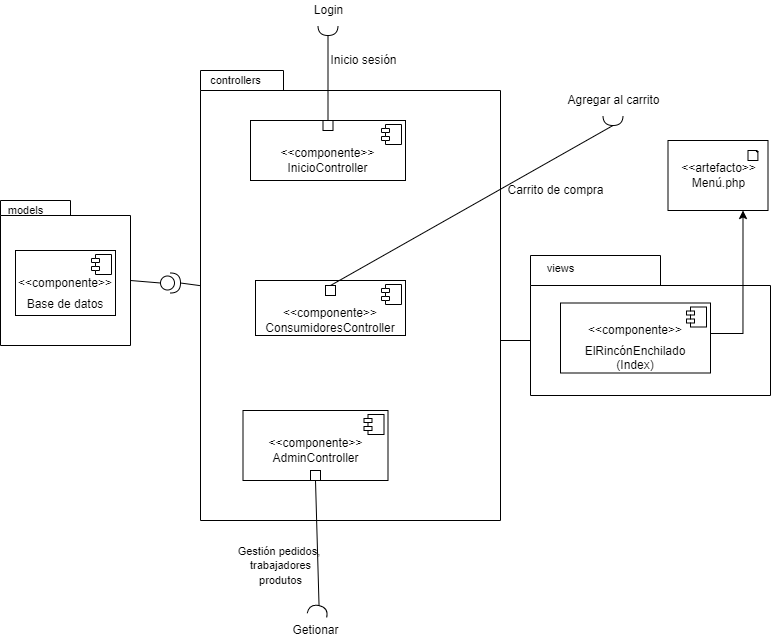

The diagram above was exported from draw.io. Its source (the exported page's mxGraphModel, read from the mxfile embedded in the PNG):
<mxGraphModel dx="1043" dy="595" grid="1" gridSize="10" guides="1" tooltips="1" connect="1" arrows="1" fold="1" page="1" pageScale="1" pageWidth="827" pageHeight="1169" math="0" shadow="0">
  <root>
    <mxCell id="0" />
    <mxCell id="1" parent="0" />
    <mxCell id="7NRS10Wn6HuoIT5CK7o1-70" value="" style="shape=folder;fontStyle=1;spacingTop=10;tabWidth=70;tabHeight=15;tabPosition=left;html=1;fontSize=11;" vertex="1" parent="1">
      <mxGeometry x="30" y="260" width="130" height="145" as="geometry" />
    </mxCell>
    <mxCell id="7NRS10Wn6HuoIT5CK7o1-61" value="" style="shape=folder;fontStyle=1;spacingTop=10;tabWidth=83;tabHeight=20;tabPosition=left;html=1;fontSize=11;" vertex="1" parent="1">
      <mxGeometry x="230" y="130" width="300" height="450" as="geometry" />
    </mxCell>
    <mxCell id="1W1QBQsSAzODnD1ce7cF-3" value="&lt;span style=&quot;&quot;&gt;&#09;&lt;/span&gt;&lt;p style=&quot;margin:0px;margin-top:6px;text-align:center;&quot;&gt;&lt;span style=&quot;background-color: initial;&quot;&gt;&lt;br&gt;&lt;/span&gt;&lt;/p&gt;&lt;p style=&quot;margin:0px;margin-top:6px;text-align:center;&quot;&gt;&lt;span style=&quot;background-color: initial;&quot;&gt;&amp;lt;&amp;lt;componente&lt;/span&gt;&lt;span style=&quot;background-color: initial;&quot;&gt;&amp;gt;&amp;gt;&lt;/span&gt;&lt;br&gt;&lt;/p&gt;&lt;span style=&quot;&quot;&gt;&lt;div style=&quot;text-align: center;&quot;&gt;&lt;span style=&quot;background-color: initial;&quot;&gt;ConsumidoresController&lt;/span&gt;&lt;/div&gt;&lt;/span&gt;&lt;p style=&quot;margin:0px;margin-top:6px;text-align:center;&quot;&gt;&lt;br&gt;&lt;/p&gt;" style="align=left;overflow=fill;html=1;dropTarget=0;" parent="1" vertex="1">
      <mxGeometry x="285" y="340" width="150" height="55" as="geometry" />
    </mxCell>
    <mxCell id="1W1QBQsSAzODnD1ce7cF-4" value="" style="shape=component;jettyWidth=8;jettyHeight=4;" parent="1W1QBQsSAzODnD1ce7cF-3" vertex="1">
      <mxGeometry x="1" width="20" height="20" relative="1" as="geometry">
        <mxPoint x="-24" y="4" as="offset" />
      </mxGeometry>
    </mxCell>
    <mxCell id="Hi1ezxus0P5_0-H41RxV-3" value="&lt;span style=&quot;&quot;&gt;&#09;&lt;/span&gt;&lt;p style=&quot;margin:0px;margin-top:6px;text-align:center;&quot;&gt;&lt;br&gt;&lt;/p&gt;&lt;p style=&quot;margin:0px;margin-top:6px;text-align:center;&quot;&gt;&lt;span style=&quot;background-color: initial;&quot;&gt;&amp;lt;&amp;lt;componente&lt;/span&gt;&lt;span style=&quot;background-color: initial;&quot;&gt;&amp;gt;&amp;gt;&lt;/span&gt;&lt;/p&gt;&lt;span style=&quot;&quot;&gt;&lt;div style=&quot;text-align: center;&quot;&gt;&lt;span style=&quot;background-color: initial;&quot;&gt;InicioController&lt;/span&gt;&lt;/div&gt;&lt;/span&gt;" style="align=left;overflow=fill;html=1;dropTarget=0;" parent="1" vertex="1">
      <mxGeometry x="280" y="180" width="155" height="60" as="geometry" />
    </mxCell>
    <mxCell id="Hi1ezxus0P5_0-H41RxV-4" value="" style="shape=component;jettyWidth=8;jettyHeight=4;" parent="Hi1ezxus0P5_0-H41RxV-3" vertex="1">
      <mxGeometry x="1" width="20" height="20" relative="1" as="geometry">
        <mxPoint x="-24" y="4" as="offset" />
      </mxGeometry>
    </mxCell>
    <mxCell id="Hi1ezxus0P5_0-H41RxV-7" value="&lt;span style=&quot;&quot;&gt;&#09;&lt;/span&gt;&lt;p style=&quot;margin:0px;margin-top:6px;text-align:center;&quot;&gt;&lt;br&gt;&lt;/p&gt;&lt;p style=&quot;margin:0px;margin-top:6px;text-align:center;&quot;&gt;&lt;span style=&quot;background-color: initial;&quot;&gt;&amp;lt;&amp;lt;componente&lt;/span&gt;&lt;span style=&quot;background-color: initial;&quot;&gt;&amp;gt;&amp;gt;&lt;/span&gt;&lt;/p&gt;&lt;p style=&quot;margin:0px;margin-top:6px;text-align:center;&quot;&gt;&lt;span style=&quot;background-color: initial;&quot;&gt;Base de datos&lt;/span&gt;&lt;/p&gt;" style="align=left;overflow=fill;html=1;dropTarget=0;" parent="1" vertex="1">
      <mxGeometry x="45" y="310" width="100" height="65" as="geometry" />
    </mxCell>
    <mxCell id="Hi1ezxus0P5_0-H41RxV-8" value="" style="shape=component;jettyWidth=8;jettyHeight=4;" parent="Hi1ezxus0P5_0-H41RxV-7" vertex="1">
      <mxGeometry x="1" width="20" height="20" relative="1" as="geometry">
        <mxPoint x="-24" y="4" as="offset" />
      </mxGeometry>
    </mxCell>
    <mxCell id="Hi1ezxus0P5_0-H41RxV-9" value="&lt;span style=&quot;&quot;&gt;&#09;&lt;/span&gt;&lt;p style=&quot;margin:0px;margin-top:6px;text-align:center;&quot;&gt;&lt;span style=&quot;background-color: initial;&quot;&gt;&lt;br&gt;&lt;/span&gt;&lt;/p&gt;&lt;p style=&quot;margin:0px;margin-top:6px;text-align:center;&quot;&gt;&lt;span style=&quot;background-color: initial;&quot;&gt;&amp;lt;&amp;lt;componente&lt;/span&gt;&lt;span style=&quot;background-color: initial;&quot;&gt;&amp;gt;&amp;gt;&lt;/span&gt;&lt;br&gt;&lt;/p&gt;&lt;span style=&quot;&quot;&gt;&lt;div style=&quot;text-align: center;&quot;&gt;&lt;span style=&quot;background-color: initial;&quot;&gt;AdminController&lt;/span&gt;&lt;/div&gt;&lt;/span&gt;" style="align=left;overflow=fill;html=1;dropTarget=0;" parent="1" vertex="1">
      <mxGeometry x="272.5" y="470" width="145" height="70" as="geometry" />
    </mxCell>
    <mxCell id="Hi1ezxus0P5_0-H41RxV-10" value="" style="shape=component;jettyWidth=8;jettyHeight=4;" parent="Hi1ezxus0P5_0-H41RxV-9" vertex="1">
      <mxGeometry x="1" width="20" height="20" relative="1" as="geometry">
        <mxPoint x="-24" y="4" as="offset" />
      </mxGeometry>
    </mxCell>
    <mxCell id="7NRS10Wn6HuoIT5CK7o1-18" value="" style="shape=providedRequiredInterface;html=1;verticalLabelPosition=bottom;sketch=0;" vertex="1" parent="1">
      <mxGeometry x="190" y="332.5" width="20" height="20" as="geometry" />
    </mxCell>
    <mxCell id="7NRS10Wn6HuoIT5CK7o1-22" value="" style="shape=requiredInterface;html=1;verticalLabelPosition=bottom;sketch=0;rotation=90;" vertex="1" parent="1">
      <mxGeometry x="352.5" y="80" width="10" height="20" as="geometry" />
    </mxCell>
    <mxCell id="7NRS10Wn6HuoIT5CK7o1-24" value="" style="endArrow=none;html=1;rounded=0;exitX=0.5;exitY=0;exitDx=0;exitDy=0;entryX=1;entryY=0.5;entryDx=0;entryDy=0;entryPerimeter=0;" edge="1" parent="1" source="Hi1ezxus0P5_0-H41RxV-3" target="7NRS10Wn6HuoIT5CK7o1-22">
      <mxGeometry width="50" height="50" relative="1" as="geometry">
        <mxPoint x="340" y="60" as="sourcePoint" />
        <mxPoint x="390" y="10" as="targetPoint" />
      </mxGeometry>
    </mxCell>
    <mxCell id="7NRS10Wn6HuoIT5CK7o1-26" value="Login" style="text;html=1;align=center;verticalAlign=middle;resizable=0;points=[];autosize=1;strokeColor=none;fillColor=none;" vertex="1" parent="1">
      <mxGeometry x="337.5" y="60" width="40" height="20" as="geometry" />
    </mxCell>
    <mxCell id="7NRS10Wn6HuoIT5CK7o1-27" value="Inicio sesión" style="text;html=1;align=center;verticalAlign=middle;resizable=0;points=[];autosize=1;strokeColor=none;fillColor=none;" vertex="1" parent="1">
      <mxGeometry x="352.5" y="110" width="80" height="20" as="geometry" />
    </mxCell>
    <mxCell id="7NRS10Wn6HuoIT5CK7o1-28" value="" style="rounded=0;whiteSpace=wrap;html=1;" vertex="1" parent="1">
      <mxGeometry x="352.5" y="180" width="10" height="10" as="geometry" />
    </mxCell>
    <mxCell id="7NRS10Wn6HuoIT5CK7o1-33" value="" style="rounded=0;whiteSpace=wrap;html=1;" vertex="1" parent="1">
      <mxGeometry x="355" y="345" width="10" height="10" as="geometry" />
    </mxCell>
    <mxCell id="7NRS10Wn6HuoIT5CK7o1-39" value="" style="shape=requiredInterface;html=1;verticalLabelPosition=bottom;sketch=0;rotation=90;" vertex="1" parent="1">
      <mxGeometry x="637.5" y="170" width="10" height="20" as="geometry" />
    </mxCell>
    <mxCell id="7NRS10Wn6HuoIT5CK7o1-40" value="Agregar al carrito" style="text;html=1;align=center;verticalAlign=middle;resizable=0;points=[];autosize=1;strokeColor=none;fillColor=none;" vertex="1" parent="1">
      <mxGeometry x="587.5" y="150" width="110" height="20" as="geometry" />
    </mxCell>
    <mxCell id="7NRS10Wn6HuoIT5CK7o1-42" value="" style="endArrow=none;html=1;rounded=0;exitX=0.5;exitY=0;exitDx=0;exitDy=0;entryX=1;entryY=0.5;entryDx=0;entryDy=0;entryPerimeter=0;" edge="1" parent="1" source="7NRS10Wn6HuoIT5CK7o1-33" target="7NRS10Wn6HuoIT5CK7o1-39">
      <mxGeometry width="50" height="50" relative="1" as="geometry">
        <mxPoint x="380" y="350" as="sourcePoint" />
        <mxPoint x="430" y="300" as="targetPoint" />
      </mxGeometry>
    </mxCell>
    <mxCell id="7NRS10Wn6HuoIT5CK7o1-43" value="Carrito de compra" style="text;html=1;align=center;verticalAlign=middle;resizable=0;points=[];autosize=1;strokeColor=none;fillColor=none;" vertex="1" parent="1">
      <mxGeometry x="530" y="240" width="110" height="20" as="geometry" />
    </mxCell>
    <mxCell id="7NRS10Wn6HuoIT5CK7o1-44" value="" style="rounded=0;whiteSpace=wrap;html=1;" vertex="1" parent="1">
      <mxGeometry x="340" y="530" width="10" height="10" as="geometry" />
    </mxCell>
    <mxCell id="7NRS10Wn6HuoIT5CK7o1-45" value="" style="shape=requiredInterface;html=1;verticalLabelPosition=bottom;sketch=0;rotation=-78;" vertex="1" parent="1">
      <mxGeometry x="342.5" y="660" width="10" height="20" as="geometry" />
    </mxCell>
    <mxCell id="7NRS10Wn6HuoIT5CK7o1-46" value="Getionar" style="text;html=1;align=center;verticalAlign=middle;resizable=0;points=[];autosize=1;strokeColor=none;fillColor=none;" vertex="1" parent="1">
      <mxGeometry x="315" y="680" width="60" height="20" as="geometry" />
    </mxCell>
    <mxCell id="7NRS10Wn6HuoIT5CK7o1-47" value="" style="endArrow=none;html=1;rounded=0;exitX=0.5;exitY=1;exitDx=0;exitDy=0;entryX=1;entryY=0.5;entryDx=0;entryDy=0;entryPerimeter=0;" edge="1" parent="1" source="7NRS10Wn6HuoIT5CK7o1-44" target="7NRS10Wn6HuoIT5CK7o1-45">
      <mxGeometry width="50" height="50" relative="1" as="geometry">
        <mxPoint x="385" y="470" as="sourcePoint" />
        <mxPoint x="435" y="420" as="targetPoint" />
      </mxGeometry>
    </mxCell>
    <mxCell id="7NRS10Wn6HuoIT5CK7o1-48" value="&lt;font style=&quot;font-size: 11px;&quot;&gt;Gestión pedidos, &lt;br&gt;trabajadores&lt;br&gt;produtos&lt;/font&gt;" style="text;html=1;align=center;verticalAlign=middle;resizable=0;points=[];autosize=1;strokeColor=none;fillColor=none;" vertex="1" parent="1">
      <mxGeometry x="260" y="600" width="100" height="50" as="geometry" />
    </mxCell>
    <mxCell id="7NRS10Wn6HuoIT5CK7o1-56" value="" style="shape=folder;fontStyle=1;spacingTop=10;tabWidth=130;tabHeight=30;tabPosition=left;html=1;fontSize=11;" vertex="1" parent="1">
      <mxGeometry x="560" y="315" width="240" height="140" as="geometry" />
    </mxCell>
    <mxCell id="7NRS10Wn6HuoIT5CK7o1-60" style="edgeStyle=orthogonalEdgeStyle;rounded=0;orthogonalLoop=1;jettySize=auto;html=1;exitX=0.75;exitY=0;exitDx=0;exitDy=0;entryX=0.75;entryY=1;entryDx=0;entryDy=0;fontSize=11;endArrow=classic;endFill=1;" edge="1" parent="1" source="Hi1ezxus0P5_0-H41RxV-1" target="7NRS10Wn6HuoIT5CK7o1-8">
      <mxGeometry relative="1" as="geometry">
        <Array as="points">
          <mxPoint x="773" y="393" />
        </Array>
      </mxGeometry>
    </mxCell>
    <mxCell id="Hi1ezxus0P5_0-H41RxV-1" value="&lt;span style=&quot;white-space: pre;&quot;&gt;&#09;&lt;/span&gt;&lt;p style=&quot;margin: 6px 0px 0px;&quot;&gt;&amp;lt;&amp;lt;componente&lt;span style=&quot;background-color: initial;&quot;&gt;&amp;gt;&amp;gt;&lt;/span&gt;&lt;/p&gt;&lt;p style=&quot;margin: 6px 0px 0px;&quot;&gt;&lt;span style=&quot;background-color: initial;&quot;&gt;ElRincónEnchilado&lt;br&gt;(Index)&lt;/span&gt;&lt;/p&gt;&lt;p style=&quot;margin: 6px 0px 0px;&quot;&gt;&lt;br&gt;&lt;/p&gt;" style="align=center;overflow=fill;html=1;dropTarget=0;" parent="1" vertex="1">
      <mxGeometry x="590" y="362.5" width="150" height="70" as="geometry" />
    </mxCell>
    <mxCell id="Hi1ezxus0P5_0-H41RxV-2" value="" style="shape=component;jettyWidth=8;jettyHeight=4;" parent="Hi1ezxus0P5_0-H41RxV-1" vertex="1">
      <mxGeometry x="1" width="20" height="20" relative="1" as="geometry">
        <mxPoint x="-24" y="4" as="offset" />
      </mxGeometry>
    </mxCell>
    <mxCell id="7NRS10Wn6HuoIT5CK7o1-8" value="&amp;lt;&amp;lt;artefacto&amp;gt;&amp;gt;&lt;br&gt;Menú.php" style="html=1;" vertex="1" parent="1">
      <mxGeometry x="697.5" y="200" width="100" height="70" as="geometry" />
    </mxCell>
    <mxCell id="7NRS10Wn6HuoIT5CK7o1-37" value="" style="whiteSpace=wrap;html=1;shape=mxgraph.basic.document" vertex="1" parent="1">
      <mxGeometry x="777.5" y="210" width="10" height="10" as="geometry" />
    </mxCell>
    <mxCell id="7NRS10Wn6HuoIT5CK7o1-58" value="views" style="text;html=1;align=center;verticalAlign=middle;resizable=0;points=[];autosize=1;strokeColor=none;fillColor=none;fontSize=11;" vertex="1" parent="1">
      <mxGeometry x="570" y="317.5" width="40" height="20" as="geometry" />
    </mxCell>
    <mxCell id="7NRS10Wn6HuoIT5CK7o1-67" value="" style="endArrow=none;html=1;rounded=0;fontSize=11;exitX=1;exitY=0.5;exitDx=0;exitDy=0;exitPerimeter=0;entryX=-0.002;entryY=0.478;entryDx=0;entryDy=0;entryPerimeter=0;" edge="1" parent="1" source="7NRS10Wn6HuoIT5CK7o1-18" target="7NRS10Wn6HuoIT5CK7o1-61">
      <mxGeometry width="50" height="50" relative="1" as="geometry">
        <mxPoint x="220" y="360" as="sourcePoint" />
        <mxPoint x="270" y="310" as="targetPoint" />
      </mxGeometry>
    </mxCell>
    <mxCell id="7NRS10Wn6HuoIT5CK7o1-68" value="controllers" style="text;html=1;align=center;verticalAlign=middle;resizable=0;points=[];autosize=1;strokeColor=none;fillColor=none;fontSize=11;" vertex="1" parent="1">
      <mxGeometry x="230" y="130" width="70" height="20" as="geometry" />
    </mxCell>
    <mxCell id="7NRS10Wn6HuoIT5CK7o1-71" value="models" style="text;html=1;align=center;verticalAlign=middle;resizable=0;points=[];autosize=1;strokeColor=none;fillColor=none;fontSize=11;" vertex="1" parent="1">
      <mxGeometry x="30" y="260" width="50" height="20" as="geometry" />
    </mxCell>
    <mxCell id="7NRS10Wn6HuoIT5CK7o1-72" value="" style="endArrow=none;html=1;rounded=0;fontSize=11;exitX=0;exitY=0;exitDx=130;exitDy=80;exitPerimeter=0;entryX=0;entryY=0.5;entryDx=0;entryDy=0;entryPerimeter=0;" edge="1" parent="1" source="7NRS10Wn6HuoIT5CK7o1-70" target="7NRS10Wn6HuoIT5CK7o1-18">
      <mxGeometry width="50" height="50" relative="1" as="geometry">
        <mxPoint x="200" y="385" as="sourcePoint" />
        <mxPoint x="250" y="335" as="targetPoint" />
      </mxGeometry>
    </mxCell>
    <mxCell id="7NRS10Wn6HuoIT5CK7o1-73" value="" style="endArrow=none;html=1;rounded=0;fontSize=11;exitX=0;exitY=0;exitDx=0;exitDy=85;exitPerimeter=0;entryX=0;entryY=0;entryDx=300;entryDy=270;entryPerimeter=0;" edge="1" parent="1" source="7NRS10Wn6HuoIT5CK7o1-56" target="7NRS10Wn6HuoIT5CK7o1-61">
      <mxGeometry width="50" height="50" relative="1" as="geometry">
        <mxPoint x="370" y="380" as="sourcePoint" />
        <mxPoint x="420" y="330" as="targetPoint" />
      </mxGeometry>
    </mxCell>
  </root>
</mxGraphModel>